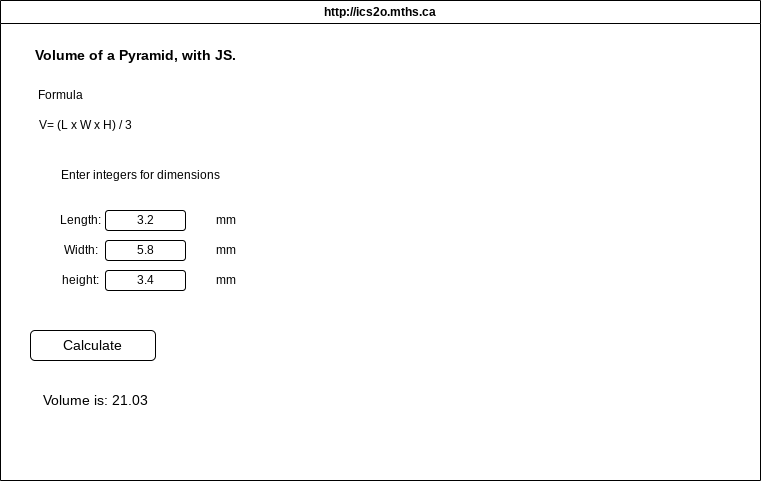

The diagram above was exported from draw.io. Its source (the exported page's mxGraphModel, read from the mxfile embedded in the PNG):
<mxGraphModel dx="846" dy="512" grid="1" gridSize="10" guides="1" tooltips="1" connect="1" arrows="1" fold="1" page="1" pageScale="1" pageWidth="850" pageHeight="1100" math="0" shadow="0">
  <root>
    <mxCell id="0" />
    <mxCell id="1" parent="0" />
    <mxCell id="7" value="http://ics2o.mths.ca" style="swimlane;whiteSpace=wrap;html=1;" parent="1" vertex="1">
      <mxGeometry x="30" y="40" width="760" height="480" as="geometry" />
    </mxCell>
    <mxCell id="8" value="&lt;b&gt;&lt;font style=&quot;font-size: 14px;&quot;&gt;Volume of a Pyramid, with JS.&lt;/font&gt;&lt;/b&gt;" style="text;html=1;align=center;verticalAlign=middle;resizable=0;points=[];autosize=1;strokeColor=none;fillColor=none;" vertex="1" parent="7">
      <mxGeometry x="25" y="40" width="220" height="30" as="geometry" />
    </mxCell>
    <mxCell id="9" value="Formula" style="text;html=1;align=center;verticalAlign=middle;resizable=0;points=[];autosize=1;strokeColor=none;fillColor=none;" vertex="1" parent="7">
      <mxGeometry x="25" y="80" width="70" height="30" as="geometry" />
    </mxCell>
    <mxCell id="10" value="V= (L x W x H) / 3" style="text;html=1;align=center;verticalAlign=middle;resizable=0;points=[];autosize=1;strokeColor=none;fillColor=none;" vertex="1" parent="7">
      <mxGeometry x="25" y="110" width="120" height="30" as="geometry" />
    </mxCell>
    <mxCell id="11" value="Enter integers for dimensions" style="text;html=1;align=center;verticalAlign=middle;resizable=0;points=[];autosize=1;strokeColor=none;fillColor=none;" vertex="1" parent="1">
      <mxGeometry x="80" y="200" width="180" height="30" as="geometry" />
    </mxCell>
    <mxCell id="12" value="3.2" style="rounded=1;whiteSpace=wrap;html=1;" vertex="1" parent="1">
      <mxGeometry x="135" y="250" width="80" height="20" as="geometry" />
    </mxCell>
    <mxCell id="13" value="5.8" style="rounded=1;whiteSpace=wrap;html=1;" vertex="1" parent="1">
      <mxGeometry x="135" y="280" width="80" height="20" as="geometry" />
    </mxCell>
    <mxCell id="14" value="3.4" style="rounded=1;whiteSpace=wrap;html=1;" vertex="1" parent="1">
      <mxGeometry x="135" y="310" width="80" height="20" as="geometry" />
    </mxCell>
    <mxCell id="15" value="mm" style="text;html=1;align=center;verticalAlign=middle;resizable=0;points=[];autosize=1;strokeColor=none;fillColor=none;" vertex="1" parent="1">
      <mxGeometry x="235" y="305" width="40" height="30" as="geometry" />
    </mxCell>
    <mxCell id="16" value="mm" style="text;html=1;align=center;verticalAlign=middle;resizable=0;points=[];autosize=1;strokeColor=none;fillColor=none;" vertex="1" parent="1">
      <mxGeometry x="235" y="245" width="40" height="30" as="geometry" />
    </mxCell>
    <mxCell id="17" value="mm" style="text;html=1;align=center;verticalAlign=middle;resizable=0;points=[];autosize=1;strokeColor=none;fillColor=none;" vertex="1" parent="1">
      <mxGeometry x="235" y="275" width="40" height="30" as="geometry" />
    </mxCell>
    <mxCell id="18" value="Calculate" style="rounded=1;whiteSpace=wrap;html=1;fontSize=14;" vertex="1" parent="1">
      <mxGeometry x="60" y="370" width="125" height="30" as="geometry" />
    </mxCell>
    <mxCell id="19" value="Volume is: 21.03" style="text;html=1;align=center;verticalAlign=middle;resizable=0;points=[];autosize=1;strokeColor=none;fillColor=none;fontSize=14;" vertex="1" parent="1">
      <mxGeometry x="60" y="425" width="130" height="30" as="geometry" />
    </mxCell>
    <mxCell id="20" value="Length:" style="text;html=1;align=center;verticalAlign=middle;resizable=0;points=[];autosize=1;strokeColor=none;fillColor=none;" vertex="1" parent="1">
      <mxGeometry x="80" y="245" width="60" height="30" as="geometry" />
    </mxCell>
    <mxCell id="21" value="Width:" style="text;html=1;align=center;verticalAlign=middle;resizable=0;points=[];autosize=1;strokeColor=none;fillColor=none;" vertex="1" parent="1">
      <mxGeometry x="80" y="275" width="60" height="30" as="geometry" />
    </mxCell>
    <mxCell id="22" value="height:" style="text;html=1;align=center;verticalAlign=middle;resizable=0;points=[];autosize=1;strokeColor=none;fillColor=none;" vertex="1" parent="1">
      <mxGeometry x="80" y="305" width="60" height="30" as="geometry" />
    </mxCell>
  </root>
</mxGraphModel>